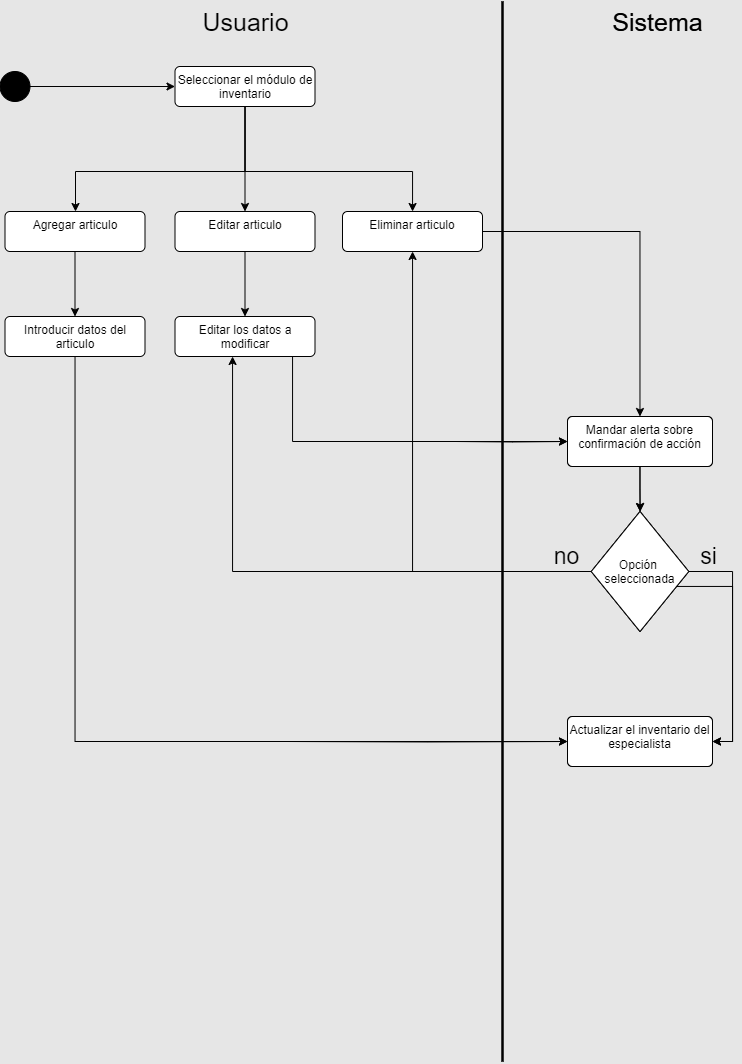

The diagram above was exported from draw.io. Its source (the exported page's mxGraphModel, read from the mxfile embedded in the PNG):
<mxGraphModel dx="1187" dy="674" grid="1" gridSize="10" guides="1" tooltips="1" connect="1" arrows="1" fold="1" page="1" pageScale="1" pageWidth="827" pageHeight="1169" background="#E6E6E6" math="0" shadow="0">
  <root>
    <mxCell id="0" />
    <mxCell id="1" parent="0" />
    <mxCell id="wBAFGcxRe_I5DTfsDbk8-34" value="Sistema" style="text;html=1;align=center;verticalAlign=middle;resizable=0;points=[];autosize=1;strokeColor=none;fillColor=none;fontSize=25;" vertex="1" parent="1">
      <mxGeometry x="630" y="30" width="110" height="40" as="geometry" />
    </mxCell>
    <mxCell id="wBAFGcxRe_I5DTfsDbk8-36" value="" style="endArrow=none;html=1;rounded=0;strokeWidth=2;" edge="1" parent="1">
      <mxGeometry width="50" height="50" relative="1" as="geometry">
        <mxPoint x="530" y="1090" as="sourcePoint" />
        <mxPoint x="530" y="30" as="targetPoint" />
      </mxGeometry>
    </mxCell>
    <mxCell id="wBAFGcxRe_I5DTfsDbk8-48" style="edgeStyle=orthogonalEdgeStyle;rounded=0;orthogonalLoop=1;jettySize=auto;html=1;" edge="1" parent="1" target="wBAFGcxRe_I5DTfsDbk8-50">
      <mxGeometry relative="1" as="geometry">
        <mxPoint x="640.0000000000002" y="769.9999999999998" as="targetPoint" />
        <mxPoint x="315" y="770" as="sourcePoint" />
      </mxGeometry>
    </mxCell>
    <mxCell id="wBAFGcxRe_I5DTfsDbk8-50" value="Actualizar la agenda del especialista" style="html=1;align=center;verticalAlign=top;rounded=1;absoluteArcSize=1;arcSize=10;dashed=0;whiteSpace=wrap;" vertex="1" parent="1">
      <mxGeometry x="595" y="745" width="145" height="50" as="geometry" />
    </mxCell>
    <mxCell id="wBAFGcxRe_I5DTfsDbk8-55" style="edgeStyle=orthogonalEdgeStyle;rounded=0;orthogonalLoop=1;jettySize=auto;html=1;" edge="1" parent="1" target="wBAFGcxRe_I5DTfsDbk8-58">
      <mxGeometry relative="1" as="geometry">
        <mxPoint x="413.5" y="530" as="targetPoint" />
        <mxPoint x="483.5" y="470" as="sourcePoint" />
      </mxGeometry>
    </mxCell>
    <mxCell id="wBAFGcxRe_I5DTfsDbk8-57" style="edgeStyle=orthogonalEdgeStyle;rounded=0;orthogonalLoop=1;jettySize=auto;html=1;" edge="1" parent="1" source="wBAFGcxRe_I5DTfsDbk8-58" target="wBAFGcxRe_I5DTfsDbk8-63">
      <mxGeometry relative="1" as="geometry" />
    </mxCell>
    <mxCell id="wBAFGcxRe_I5DTfsDbk8-58" value="Mandar alerta sobre confirmación de acción" style="html=1;align=center;verticalAlign=top;rounded=1;absoluteArcSize=1;arcSize=10;dashed=0;whiteSpace=wrap;" vertex="1" parent="1">
      <mxGeometry x="595" y="445" width="145" height="50" as="geometry" />
    </mxCell>
    <mxCell id="wBAFGcxRe_I5DTfsDbk8-62" style="edgeStyle=orthogonalEdgeStyle;rounded=0;orthogonalLoop=1;jettySize=auto;html=1;" edge="1" parent="1" source="wBAFGcxRe_I5DTfsDbk8-63" target="wBAFGcxRe_I5DTfsDbk8-50">
      <mxGeometry relative="1" as="geometry">
        <Array as="points">
          <mxPoint x="760" y="615" />
          <mxPoint x="760" y="770" />
        </Array>
      </mxGeometry>
    </mxCell>
    <mxCell id="wBAFGcxRe_I5DTfsDbk8-63" value="Opción &#10;seleccionada" style="rhombus;" vertex="1" parent="1">
      <mxGeometry x="618.75" y="540" width="97.5" height="120" as="geometry" />
    </mxCell>
    <mxCell id="wBAFGcxRe_I5DTfsDbk8-64" style="edgeStyle=orthogonalEdgeStyle;rounded=0;orthogonalLoop=1;jettySize=auto;html=1;" edge="1" parent="1" source="wBAFGcxRe_I5DTfsDbk8-65" target="wBAFGcxRe_I5DTfsDbk8-72">
      <mxGeometry relative="1" as="geometry" />
    </mxCell>
    <mxCell id="wBAFGcxRe_I5DTfsDbk8-65" value="" style="ellipse;fillColor=strokeColor;html=1;" vertex="1" parent="1">
      <mxGeometry x="27.5" y="100" width="30" height="30" as="geometry" />
    </mxCell>
    <mxCell id="wBAFGcxRe_I5DTfsDbk8-66" value="Sistema" style="text;html=1;align=center;verticalAlign=middle;resizable=0;points=[];autosize=1;strokeColor=none;fillColor=none;fontSize=25;" vertex="1" parent="1">
      <mxGeometry x="630" y="30" width="110" height="40" as="geometry" />
    </mxCell>
    <mxCell id="wBAFGcxRe_I5DTfsDbk8-67" value="Usuario" style="text;html=1;align=center;verticalAlign=middle;resizable=0;points=[];autosize=1;strokeColor=none;fillColor=none;fontSize=25;" vertex="1" parent="1">
      <mxGeometry x="217.5" y="30" width="110" height="40" as="geometry" />
    </mxCell>
    <mxCell id="wBAFGcxRe_I5DTfsDbk8-68" value="" style="endArrow=none;html=1;rounded=0;strokeWidth=2;" edge="1" parent="1">
      <mxGeometry width="50" height="50" relative="1" as="geometry">
        <mxPoint x="530" y="1090" as="sourcePoint" />
        <mxPoint x="530" y="30" as="targetPoint" />
      </mxGeometry>
    </mxCell>
    <mxCell id="wBAFGcxRe_I5DTfsDbk8-69" style="edgeStyle=orthogonalEdgeStyle;rounded=0;orthogonalLoop=1;jettySize=auto;html=1;" edge="1" parent="1" source="wBAFGcxRe_I5DTfsDbk8-72" target="wBAFGcxRe_I5DTfsDbk8-77">
      <mxGeometry relative="1" as="geometry">
        <Array as="points">
          <mxPoint x="273" y="200" />
          <mxPoint x="440" y="200" />
        </Array>
      </mxGeometry>
    </mxCell>
    <mxCell id="wBAFGcxRe_I5DTfsDbk8-70" style="edgeStyle=orthogonalEdgeStyle;rounded=0;orthogonalLoop=1;jettySize=auto;html=1;" edge="1" parent="1" source="wBAFGcxRe_I5DTfsDbk8-72" target="wBAFGcxRe_I5DTfsDbk8-81">
      <mxGeometry relative="1" as="geometry">
        <Array as="points">
          <mxPoint x="273" y="200" />
          <mxPoint x="103" y="200" />
        </Array>
      </mxGeometry>
    </mxCell>
    <mxCell id="wBAFGcxRe_I5DTfsDbk8-71" style="edgeStyle=orthogonalEdgeStyle;rounded=0;orthogonalLoop=1;jettySize=auto;html=1;" edge="1" parent="1" source="wBAFGcxRe_I5DTfsDbk8-72" target="wBAFGcxRe_I5DTfsDbk8-89">
      <mxGeometry relative="1" as="geometry" />
    </mxCell>
    <mxCell id="wBAFGcxRe_I5DTfsDbk8-72" value="Seleccionar el módulo de inventario" style="html=1;align=center;verticalAlign=top;rounded=1;absoluteArcSize=1;arcSize=10;dashed=0;whiteSpace=wrap;" vertex="1" parent="1">
      <mxGeometry x="202.5" y="95" width="140" height="40" as="geometry" />
    </mxCell>
    <mxCell id="wBAFGcxRe_I5DTfsDbk8-73" style="edgeStyle=orthogonalEdgeStyle;rounded=0;orthogonalLoop=1;jettySize=auto;html=1;" edge="1" parent="1" source="wBAFGcxRe_I5DTfsDbk8-74" target="wBAFGcxRe_I5DTfsDbk8-75">
      <mxGeometry relative="1" as="geometry">
        <mxPoint x="102.5" y="450" as="targetPoint" />
        <Array as="points">
          <mxPoint x="103" y="770" />
        </Array>
      </mxGeometry>
    </mxCell>
    <mxCell id="wBAFGcxRe_I5DTfsDbk8-74" value="Introducir datos del articulo" style="html=1;align=center;verticalAlign=top;rounded=1;absoluteArcSize=1;arcSize=10;dashed=0;whiteSpace=wrap;" vertex="1" parent="1">
      <mxGeometry x="32.5" y="345" width="140" height="40" as="geometry" />
    </mxCell>
    <mxCell id="wBAFGcxRe_I5DTfsDbk8-75" value="Actualizar el inventario del especialista" style="html=1;align=center;verticalAlign=top;rounded=1;absoluteArcSize=1;arcSize=10;dashed=0;whiteSpace=wrap;" vertex="1" parent="1">
      <mxGeometry x="595" y="745" width="145" height="50" as="geometry" />
    </mxCell>
    <mxCell id="wBAFGcxRe_I5DTfsDbk8-76" style="edgeStyle=orthogonalEdgeStyle;rounded=0;orthogonalLoop=1;jettySize=auto;html=1;" edge="1" parent="1" source="wBAFGcxRe_I5DTfsDbk8-77" target="wBAFGcxRe_I5DTfsDbk8-79">
      <mxGeometry relative="1" as="geometry" />
    </mxCell>
    <mxCell id="wBAFGcxRe_I5DTfsDbk8-77" value="Eliminar articulo" style="html=1;align=center;verticalAlign=top;rounded=1;absoluteArcSize=1;arcSize=10;dashed=0;whiteSpace=wrap;" vertex="1" parent="1">
      <mxGeometry x="370" y="240" width="140" height="40" as="geometry" />
    </mxCell>
    <mxCell id="wBAFGcxRe_I5DTfsDbk8-78" style="edgeStyle=orthogonalEdgeStyle;rounded=0;orthogonalLoop=1;jettySize=auto;html=1;" edge="1" parent="1" source="wBAFGcxRe_I5DTfsDbk8-79" target="wBAFGcxRe_I5DTfsDbk8-85">
      <mxGeometry relative="1" as="geometry" />
    </mxCell>
    <mxCell id="wBAFGcxRe_I5DTfsDbk8-79" value="Mandar alerta sobre confirmación de acción" style="html=1;align=center;verticalAlign=top;rounded=1;absoluteArcSize=1;arcSize=10;dashed=0;whiteSpace=wrap;" vertex="1" parent="1">
      <mxGeometry x="595" y="445" width="145" height="50" as="geometry" />
    </mxCell>
    <mxCell id="wBAFGcxRe_I5DTfsDbk8-80" style="edgeStyle=orthogonalEdgeStyle;rounded=0;orthogonalLoop=1;jettySize=auto;html=1;" edge="1" parent="1" source="wBAFGcxRe_I5DTfsDbk8-81" target="wBAFGcxRe_I5DTfsDbk8-74">
      <mxGeometry relative="1" as="geometry">
        <mxPoint x="30.000000000000227" y="314.9999999999999" as="sourcePoint" />
      </mxGeometry>
    </mxCell>
    <mxCell id="wBAFGcxRe_I5DTfsDbk8-81" value="Agregar articulo" style="html=1;align=center;verticalAlign=top;rounded=1;absoluteArcSize=1;arcSize=10;dashed=0;whiteSpace=wrap;" vertex="1" parent="1">
      <mxGeometry x="32.5" y="240" width="140" height="40" as="geometry" />
    </mxCell>
    <mxCell id="wBAFGcxRe_I5DTfsDbk8-82" style="edgeStyle=orthogonalEdgeStyle;rounded=0;orthogonalLoop=1;jettySize=auto;html=1;" edge="1" parent="1" source="wBAFGcxRe_I5DTfsDbk8-85" target="wBAFGcxRe_I5DTfsDbk8-75">
      <mxGeometry relative="1" as="geometry">
        <Array as="points">
          <mxPoint x="760" y="600" />
          <mxPoint x="760" y="770" />
        </Array>
      </mxGeometry>
    </mxCell>
    <mxCell id="wBAFGcxRe_I5DTfsDbk8-83" style="edgeStyle=orthogonalEdgeStyle;rounded=0;orthogonalLoop=1;jettySize=auto;html=1;" edge="1" parent="1" source="wBAFGcxRe_I5DTfsDbk8-85" target="wBAFGcxRe_I5DTfsDbk8-77">
      <mxGeometry relative="1" as="geometry" />
    </mxCell>
    <mxCell id="wBAFGcxRe_I5DTfsDbk8-84" style="edgeStyle=orthogonalEdgeStyle;rounded=0;orthogonalLoop=1;jettySize=auto;html=1;" edge="1" parent="1" source="wBAFGcxRe_I5DTfsDbk8-85" target="wBAFGcxRe_I5DTfsDbk8-87">
      <mxGeometry relative="1" as="geometry">
        <Array as="points">
          <mxPoint x="260" y="600" />
        </Array>
      </mxGeometry>
    </mxCell>
    <mxCell id="wBAFGcxRe_I5DTfsDbk8-85" value="Opción &#10;seleccionada" style="rhombus;" vertex="1" parent="1">
      <mxGeometry x="618.75" y="540" width="97.5" height="120" as="geometry" />
    </mxCell>
    <mxCell id="wBAFGcxRe_I5DTfsDbk8-86" style="edgeStyle=orthogonalEdgeStyle;rounded=0;orthogonalLoop=1;jettySize=auto;html=1;" edge="1" parent="1" source="wBAFGcxRe_I5DTfsDbk8-87" target="wBAFGcxRe_I5DTfsDbk8-79">
      <mxGeometry relative="1" as="geometry">
        <mxPoint x="272.5" y="450" as="targetPoint" />
        <Array as="points">
          <mxPoint x="320" y="470" />
        </Array>
      </mxGeometry>
    </mxCell>
    <mxCell id="wBAFGcxRe_I5DTfsDbk8-87" value="Editar los datos a modificar" style="html=1;align=center;verticalAlign=top;rounded=1;absoluteArcSize=1;arcSize=10;dashed=0;whiteSpace=wrap;" vertex="1" parent="1">
      <mxGeometry x="202.5" y="345" width="140" height="40" as="geometry" />
    </mxCell>
    <mxCell id="wBAFGcxRe_I5DTfsDbk8-88" style="edgeStyle=orthogonalEdgeStyle;rounded=0;orthogonalLoop=1;jettySize=auto;html=1;" edge="1" parent="1" source="wBAFGcxRe_I5DTfsDbk8-89" target="wBAFGcxRe_I5DTfsDbk8-87">
      <mxGeometry relative="1" as="geometry">
        <mxPoint x="200.00000000000023" y="314.9999999999999" as="sourcePoint" />
      </mxGeometry>
    </mxCell>
    <mxCell id="wBAFGcxRe_I5DTfsDbk8-89" value="Editar articulo" style="html=1;align=center;verticalAlign=top;rounded=1;absoluteArcSize=1;arcSize=10;dashed=0;whiteSpace=wrap;" vertex="1" parent="1">
      <mxGeometry x="202.5" y="240" width="140" height="40" as="geometry" />
    </mxCell>
    <mxCell id="wBAFGcxRe_I5DTfsDbk8-90" value="si" style="text;html=1;align=center;verticalAlign=middle;resizable=0;points=[];autosize=1;strokeColor=none;fillColor=none;fontSize=23;" vertex="1" parent="1">
      <mxGeometry x="716.25" y="565" width="40" height="40" as="geometry" />
    </mxCell>
    <mxCell id="wBAFGcxRe_I5DTfsDbk8-91" value="no" style="text;html=1;align=center;verticalAlign=middle;resizable=0;points=[];autosize=1;strokeColor=none;fillColor=none;fontSize=23;" vertex="1" parent="1">
      <mxGeometry x="568.75" y="565" width="50" height="40" as="geometry" />
    </mxCell>
  </root>
</mxGraphModel>